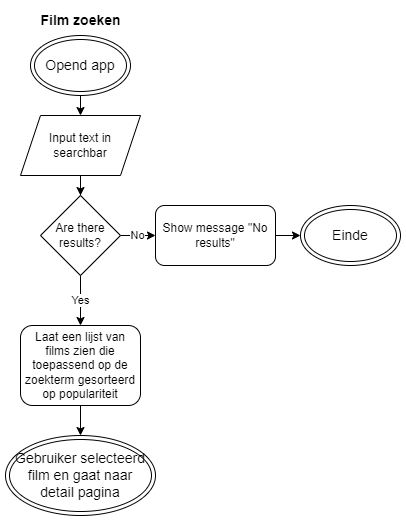

The diagram above was exported from draw.io. Its source (the exported page's mxGraphModel, read from the mxfile embedded in the PNG):
<mxGraphModel dx="1098" dy="772" grid="1" gridSize="10" guides="1" tooltips="1" connect="1" arrows="1" fold="1" page="1" pageScale="1" pageWidth="1100" pageHeight="850" background="none" math="0" shadow="0">
  <root>
    <mxCell id="0" />
    <mxCell id="1" parent="0" />
    <mxCell id="g4XVrZt88uZb2NDp6bTv-7" value="" style="edgeStyle=orthogonalEdgeStyle;rounded=0;orthogonalLoop=1;jettySize=auto;html=1;" edge="1" parent="1" source="g4XVrZt88uZb2NDp6bTv-4" target="g4XVrZt88uZb2NDp6bTv-6">
      <mxGeometry relative="1" as="geometry" />
    </mxCell>
    <mxCell id="g4XVrZt88uZb2NDp6bTv-4" value="Input text in searchbar" style="shape=parallelogram;perimeter=parallelogramPerimeter;whiteSpace=wrap;html=1;fixedSize=1;" vertex="1" parent="1">
      <mxGeometry x="410" y="240" width="120" height="60" as="geometry" />
    </mxCell>
    <mxCell id="g4XVrZt88uZb2NDp6bTv-9" value="No" style="edgeStyle=orthogonalEdgeStyle;rounded=0;orthogonalLoop=1;jettySize=auto;html=1;" edge="1" parent="1" source="g4XVrZt88uZb2NDp6bTv-6" target="g4XVrZt88uZb2NDp6bTv-8">
      <mxGeometry relative="1" as="geometry" />
    </mxCell>
    <mxCell id="g4XVrZt88uZb2NDp6bTv-11" value="Yes" style="edgeStyle=orthogonalEdgeStyle;rounded=0;orthogonalLoop=1;jettySize=auto;html=1;" edge="1" parent="1" source="g4XVrZt88uZb2NDp6bTv-6" target="g4XVrZt88uZb2NDp6bTv-10">
      <mxGeometry relative="1" as="geometry" />
    </mxCell>
    <mxCell id="g4XVrZt88uZb2NDp6bTv-6" value="Are there results?" style="rhombus;whiteSpace=wrap;html=1;" vertex="1" parent="1">
      <mxGeometry x="430" y="320" width="80" height="80" as="geometry" />
    </mxCell>
    <mxCell id="g4XVrZt88uZb2NDp6bTv-23" value="" style="edgeStyle=orthogonalEdgeStyle;rounded=0;orthogonalLoop=1;jettySize=auto;html=1;fontSize=14;" edge="1" parent="1" source="g4XVrZt88uZb2NDp6bTv-8">
      <mxGeometry relative="1" as="geometry">
        <mxPoint x="690" y="360" as="targetPoint" />
      </mxGeometry>
    </mxCell>
    <mxCell id="g4XVrZt88uZb2NDp6bTv-8" value="Show message &quot;No results&quot;" style="rounded=1;whiteSpace=wrap;html=1;" vertex="1" parent="1">
      <mxGeometry x="545" y="330" width="120" height="60" as="geometry" />
    </mxCell>
    <mxCell id="g4XVrZt88uZb2NDp6bTv-29" value="" style="edgeStyle=orthogonalEdgeStyle;rounded=0;orthogonalLoop=1;jettySize=auto;html=1;fontSize=14;" edge="1" parent="1" source="g4XVrZt88uZb2NDp6bTv-10" target="g4XVrZt88uZb2NDp6bTv-28">
      <mxGeometry relative="1" as="geometry" />
    </mxCell>
    <mxCell id="g4XVrZt88uZb2NDp6bTv-10" value="Laat een lijst van films zien die toepassend op de zoekterm gesorteerd op populariteit" style="rounded=1;whiteSpace=wrap;html=1;" vertex="1" parent="1">
      <mxGeometry x="410" y="450" width="120" height="80" as="geometry" />
    </mxCell>
    <mxCell id="g4XVrZt88uZb2NDp6bTv-12" value="&lt;b&gt;&lt;font style=&quot;font-size: 14px;&quot;&gt;Film zoeken&lt;/font&gt;&lt;/b&gt;" style="text;html=1;align=center;verticalAlign=middle;resizable=0;points=[];autosize=1;strokeColor=none;fillColor=none;" vertex="1" parent="1">
      <mxGeometry x="420" y="130" width="100" height="30" as="geometry" />
    </mxCell>
    <mxCell id="g4XVrZt88uZb2NDp6bTv-19" style="edgeStyle=orthogonalEdgeStyle;rounded=0;orthogonalLoop=1;jettySize=auto;html=1;entryX=0.5;entryY=0;entryDx=0;entryDy=0;fontSize=14;" edge="1" parent="1" target="g4XVrZt88uZb2NDp6bTv-4">
      <mxGeometry relative="1" as="geometry">
        <mxPoint x="470" y="220" as="sourcePoint" />
      </mxGeometry>
    </mxCell>
    <mxCell id="g4XVrZt88uZb2NDp6bTv-28" value="Gebruiker selecteerd film en gaat naar detail pagina" style="ellipse;shape=doubleEllipse;whiteSpace=wrap;html=1;fontSize=14;" vertex="1" parent="1">
      <mxGeometry x="395" y="560" width="150" height="80" as="geometry" />
    </mxCell>
    <mxCell id="g4XVrZt88uZb2NDp6bTv-31" value="Opend app" style="ellipse;shape=doubleEllipse;whiteSpace=wrap;html=1;fontSize=14;" vertex="1" parent="1">
      <mxGeometry x="420" y="160" width="100" height="60" as="geometry" />
    </mxCell>
    <mxCell id="g4XVrZt88uZb2NDp6bTv-32" value="Einde" style="ellipse;shape=doubleEllipse;whiteSpace=wrap;html=1;fontSize=14;" vertex="1" parent="1">
      <mxGeometry x="690" y="330" width="100" height="60" as="geometry" />
    </mxCell>
  </root>
</mxGraphModel>